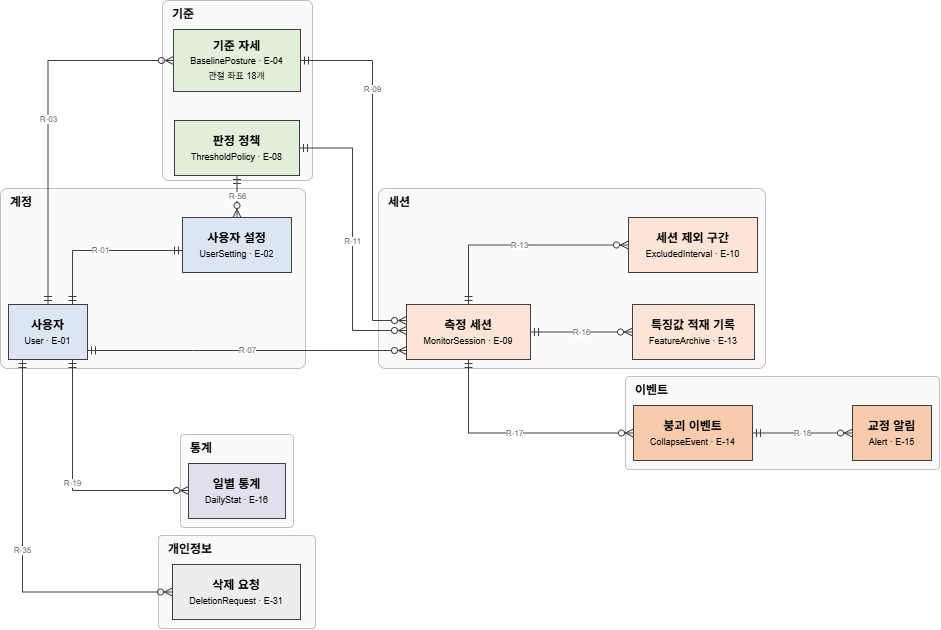

The diagram above was exported from draw.io. Its source (the exported page's mxGraphModel, read from the mxfile embedded in the PNG):
<mxGraphModel dx="1398" dy="833" grid="1" gridSize="10" guides="1" tooltips="1" connect="1" arrows="1" fold="1" page="0" pageScale="1" pageWidth="827" pageHeight="1169" math="0" shadow="0">
  <root>
    <mxCell id="0" />
    <mxCell id="1" parent="0" />
    <mxCell id="c2" parent="1" style="rounded=1;whiteSpace=wrap;html=1;fillColor=#FAFAFA;strokeColor=#BFBFBF;verticalAlign=top;align=left;spacingLeft=8;fontStyle=1;arcSize=4;" value="계정" vertex="1">
      <mxGeometry height="180" width="305" x="8" y="348" as="geometry" />
    </mxCell>
    <mxCell id="c3" parent="1" style="rounded=1;whiteSpace=wrap;html=1;fillColor=#FAFAFA;strokeColor=#BFBFBF;verticalAlign=top;align=left;spacingLeft=8;fontStyle=1;arcSize=4;" value="기준" vertex="1">
      <mxGeometry height="180" width="150" x="170" y="160" as="geometry" />
    </mxCell>
    <mxCell id="c4" parent="1" style="rounded=1;whiteSpace=wrap;html=1;fillColor=#FAFAFA;strokeColor=#BFBFBF;verticalAlign=top;align=left;spacingLeft=8;fontStyle=1;arcSize=4;" value="세션" vertex="1">
      <mxGeometry height="180" width="387" x="386" y="348" as="geometry" />
    </mxCell>
    <mxCell id="c5" parent="1" style="rounded=1;whiteSpace=wrap;html=1;fillColor=#FAFAFA;strokeColor=#BFBFBF;verticalAlign=top;align=left;spacingLeft=8;fontStyle=1;arcSize=4;" value="이벤트" vertex="1">
      <mxGeometry height="93" width="314" x="633" y="536" as="geometry" />
    </mxCell>
    <mxCell id="c6" parent="1" style="rounded=1;whiteSpace=wrap;html=1;fillColor=#FAFAFA;strokeColor=#BFBFBF;verticalAlign=top;align=left;spacingLeft=8;fontStyle=1;arcSize=4;" value="통계" vertex="1">
      <mxGeometry height="93" width="113" x="188" y="594" as="geometry" />
    </mxCell>
    <mxCell id="c7" parent="1" style="rounded=1;whiteSpace=wrap;html=1;fillColor=#FAFAFA;strokeColor=#BFBFBF;verticalAlign=top;align=left;spacingLeft=8;fontStyle=1;arcSize=4;" value="개인정보" vertex="1">
      <mxGeometry height="93" width="157" x="166" y="695" as="geometry" />
    </mxCell>
    <mxCell id="n9" parent="1" style="rounded=0;html=1;whiteSpace=wrap;fillColor=#DCE6F2;strokeColor=#404040;" value="&lt;b&gt;사용자&lt;/b&gt;&lt;br&gt;&lt;span style=&quot;font-size:9px&quot;&gt;User · E-01&lt;/span&gt;" vertex="1">
      <mxGeometry height="55" width="79" x="16" y="464" as="geometry" />
    </mxCell>
    <mxCell id="n10" parent="1" style="rounded=0;html=1;whiteSpace=wrap;fillColor=#DCE6F2;strokeColor=#404040;" value="&lt;b&gt;사용자 설정&lt;/b&gt;&lt;br&gt;&lt;span style=&quot;font-size:9px&quot;&gt;UserSetting · E-02&lt;/span&gt;" vertex="1">
      <mxGeometry height="55" width="109" x="190" y="377" as="geometry" />
    </mxCell>
    <mxCell id="n12" parent="1" style="rounded=0;html=1;whiteSpace=wrap;fillColor=#E2EFDA;strokeColor=#404040;" value="&lt;b&gt;기준 자세&lt;/b&gt;&lt;br&gt;&lt;span style=&quot;font-size:9px&quot;&gt;BaselinePosture · E-04&lt;br&gt;관절 좌표 18개&lt;/span&gt;" vertex="1">
      <mxGeometry height="62" width="127" x="181" y="189" as="geometry" />
    </mxCell>
    <mxCell id="n16" parent="1" style="rounded=0;html=1;whiteSpace=wrap;fillColor=#E2EFDA;strokeColor=#404040;" value="&lt;b&gt;판정 정책&lt;/b&gt;&lt;br&gt;&lt;span style=&quot;font-size:9px&quot;&gt;ThresholdPolicy · E-08&lt;/span&gt;" vertex="1">
      <mxGeometry height="55" width="125" x="182" y="280" as="geometry" />
    </mxCell>
    <mxCell id="n17" parent="1" style="rounded=0;html=1;whiteSpace=wrap;fillColor=#FCE4D6;strokeColor=#404040;" value="&lt;b&gt;측정 세션&lt;/b&gt;&lt;br&gt;&lt;span style=&quot;font-size:9px&quot;&gt;MonitorSession · E-09&lt;/span&gt;" vertex="1">
      <mxGeometry height="55" width="124" x="414" y="464" as="geometry" />
    </mxCell>
    <mxCell id="n18" parent="1" style="rounded=0;html=1;whiteSpace=wrap;fillColor=#FCE4D6;strokeColor=#404040;" value="&lt;b&gt;세션 제외 구간&lt;/b&gt;&lt;br&gt;&lt;span style=&quot;font-size:9px&quot;&gt;ExcludedInterval · E-10&lt;/span&gt;" vertex="1">
      <mxGeometry height="55" width="129" x="636" y="377" as="geometry" />
    </mxCell>
    <mxCell id="n19" parent="1" style="rounded=0;html=1;whiteSpace=wrap;fillColor=#FCE4D6;strokeColor=#404040;" value="&lt;b&gt;특징값 적재 기록&lt;/b&gt;&lt;br&gt;&lt;span style=&quot;font-size:9px&quot;&gt;FeatureArchive · E-13&lt;/span&gt;" vertex="1">
      <mxGeometry height="55" width="122" x="640" y="464" as="geometry" />
    </mxCell>
    <mxCell id="n21" parent="1" style="rounded=0;html=1;whiteSpace=wrap;fillColor=#F8CBAD;strokeColor=#404040;" value="&lt;b&gt;붕괴 이벤트&lt;/b&gt;&lt;br&gt;&lt;span style=&quot;font-size:9px&quot;&gt;CollapseEvent · E-14&lt;/span&gt;" vertex="1">
      <mxGeometry height="55" width="119" x="641" y="565" as="geometry" />
    </mxCell>
    <mxCell id="n22" parent="1" style="rounded=0;html=1;whiteSpace=wrap;fillColor=#F8CBAD;strokeColor=#404040;" value="&lt;b&gt;교정 알림&lt;/b&gt;&lt;br&gt;&lt;span style=&quot;font-size:9px&quot;&gt;Alert · E-15&lt;/span&gt;" vertex="1">
      <mxGeometry height="55" width="79" x="860" y="565" as="geometry" />
    </mxCell>
    <mxCell id="n23" parent="1" style="rounded=0;html=1;whiteSpace=wrap;fillColor=#E4DFEC;strokeColor=#404040;" value="&lt;b&gt;일별 통계&lt;/b&gt;&lt;br&gt;&lt;span style=&quot;font-size:9px&quot;&gt;DailyStat · E-16&lt;/span&gt;" vertex="1">
      <mxGeometry height="55" width="97" x="196" y="623" as="geometry" />
    </mxCell>
    <mxCell id="n24" parent="1" style="rounded=0;html=1;whiteSpace=wrap;fillColor=#EDEDED;strokeColor=#404040;" value="&lt;b&gt;삭제 요청&lt;/b&gt;&lt;br&gt;&lt;span style=&quot;font-size:9px&quot;&gt;DeletionRequest · E-31&lt;/span&gt;" vertex="1">
      <mxGeometry height="55" width="128" x="180" y="724" as="geometry" />
    </mxCell>
    <mxCell id="e29" edge="1" parent="1" source="n9" style="edgeStyle=orthogonalEdgeStyle;rounded=0;html=1;fontSize=8;fontColor=#595959;strokeColor=#404040;startArrow=ERmandOne;endArrow=ERmandOne;startFill=0;endFill=0;" target="n10" value="R-01">
      <mxGeometry relative="1" as="geometry">
        <Array as="points">
          <mxPoint x="80" y="410" />
        </Array>
      </mxGeometry>
    </mxCell>
    <mxCell id="e31" edge="1" parent="1" source="n9" style="edgeStyle=orthogonalEdgeStyle;rounded=0;html=1;fontSize=8;fontColor=#595959;strokeColor=#404040;startArrow=ERmandOne;endArrow=ERzeroToMany;startFill=0;endFill=0;" target="n12" value="R-03">
      <mxGeometry relative="1" as="geometry">
        <Array as="points">
          <mxPoint x="55.5" y="220" />
        </Array>
      </mxGeometry>
    </mxCell>
    <mxCell id="e35" edge="1" parent="1" source="n16" style="edgeStyle=orthogonalEdgeStyle;rounded=0;html=1;fontSize=8;fontColor=#595959;strokeColor=#404040;startArrow=ERmandOne;endArrow=ERzeroToMany;startFill=0;endFill=0;" target="n10" value="R-56">
      <mxGeometry relative="1" as="geometry" />
    </mxCell>
    <mxCell id="e36" edge="1" parent="1" source="n9" style="edgeStyle=orthogonalEdgeStyle;rounded=0;html=1;fontSize=8;fontColor=#595959;strokeColor=#404040;startArrow=ERmandOne;endArrow=ERzeroToMany;startFill=0;endFill=0;" target="n17" value="R-07">
      <mxGeometry relative="1" as="geometry">
        <Array as="points">
          <mxPoint x="200" y="510" />
          <mxPoint x="200" y="510" />
        </Array>
      </mxGeometry>
    </mxCell>
    <mxCell id="e38" edge="1" parent="1" source="n12" style="edgeStyle=orthogonalEdgeStyle;rounded=0;html=1;fontSize=8;fontColor=#595959;strokeColor=#404040;startArrow=ERmandOne;endArrow=ERzeroToMany;startFill=0;endFill=0;labelBackgroundColor=#FFFFFF;" target="n17" value="R-09">
      <mxGeometry relative="1" x="-0.45" as="geometry">
        <Array as="points">
          <mxPoint x="380" y="220" />
          <mxPoint x="380" y="480" />
        </Array>
      </mxGeometry>
    </mxCell>
    <mxCell id="e39" edge="1" parent="1" source="n16" style="edgeStyle=orthogonalEdgeStyle;rounded=0;html=1;fontSize=8;fontColor=#595959;strokeColor=#404040;startArrow=ERmandOne;endArrow=ERzeroToMany;startFill=0;endFill=0;" target="n17" value="R-11">
      <mxGeometry relative="1" x="0.0086" as="geometry">
        <Array as="points">
          <mxPoint x="360" y="307.5" />
          <mxPoint x="360" y="490" />
        </Array>
      </mxGeometry>
    </mxCell>
    <mxCell id="e41" edge="1" parent="1" source="n17" style="edgeStyle=orthogonalEdgeStyle;rounded=0;html=1;fontSize=8;fontColor=#595959;strokeColor=#404040;startArrow=ERmandOne;endArrow=ERzeroToMany;startFill=0;endFill=0;" target="n18" value="R-13">
      <mxGeometry relative="1" as="geometry">
        <Array as="points">
          <mxPoint x="476" y="404.5" />
        </Array>
      </mxGeometry>
    </mxCell>
    <mxCell id="e42" edge="1" parent="1" source="n17" style="edgeStyle=orthogonalEdgeStyle;rounded=0;html=1;fontSize=8;fontColor=#595959;strokeColor=#404040;startArrow=ERmandOne;endArrow=ERzeroToMany;startFill=0;endFill=0;" target="n19" value="R-16">
      <mxGeometry relative="1" as="geometry" />
    </mxCell>
    <mxCell id="e43" edge="1" parent="1" source="n17" style="edgeStyle=orthogonalEdgeStyle;rounded=0;html=1;fontSize=8;fontColor=#595959;strokeColor=#404040;startArrow=ERmandOne;endArrow=ERzeroToMany;startFill=0;endFill=0;" target="n21" value="R-17">
      <mxGeometry relative="1" as="geometry">
        <Array as="points">
          <mxPoint x="476" y="592.5" />
        </Array>
      </mxGeometry>
    </mxCell>
    <mxCell id="e44" edge="1" parent="1" source="n21" style="edgeStyle=orthogonalEdgeStyle;rounded=0;html=1;fontSize=8;fontColor=#595959;strokeColor=#404040;startArrow=ERmandOne;endArrow=ERzeroToMany;startFill=0;endFill=0;" target="n22" value="R-18">
      <mxGeometry relative="1" as="geometry" />
    </mxCell>
    <mxCell id="e46" edge="1" parent="1" source="n9" style="edgeStyle=orthogonalEdgeStyle;rounded=0;html=1;fontSize=8;fontColor=#595959;strokeColor=#404040;startArrow=ERmandOne;endArrow=ERzeroToMany;startFill=0;endFill=0;" target="n23" value="R-19">
      <mxGeometry relative="1" as="geometry">
        <Array as="points">
          <mxPoint x="80" y="650" />
        </Array>
      </mxGeometry>
    </mxCell>
    <mxCell id="e47" edge="1" parent="1" source="n9" style="edgeStyle=orthogonalEdgeStyle;rounded=0;html=1;fontSize=8;fontColor=#595959;strokeColor=#404040;startArrow=ERmandOne;endArrow=ERzeroToMany;startFill=0;endFill=0;" target="n24" value="R-35">
      <mxGeometry relative="1" as="geometry">
        <Array as="points">
          <mxPoint x="30" y="751.5" />
        </Array>
      </mxGeometry>
    </mxCell>
  </root>
</mxGraphModel>